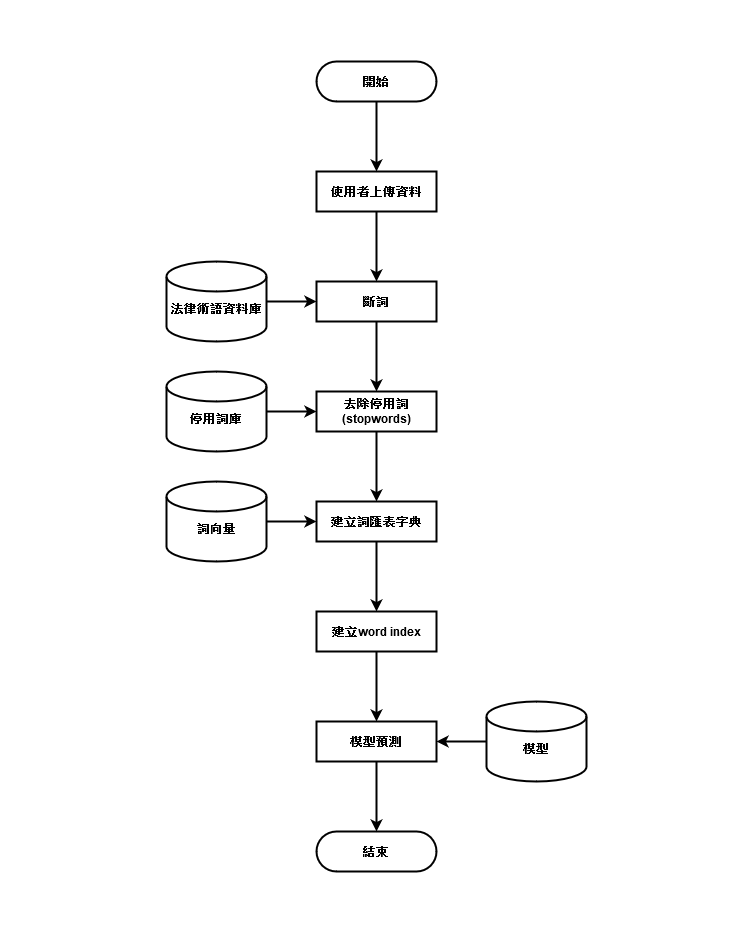

The diagram above was exported from draw.io. Its source (the exported page's mxGraphModel, read from the mxfile embedded in the PNG):
<mxGraphModel dx="2249" dy="1932" grid="1" gridSize="10" guides="1" tooltips="1" connect="1" arrows="1" fold="1" page="1" pageScale="1" pageWidth="827" pageHeight="1169" math="0" shadow="0">
  <root>
    <mxCell id="ISlZWDvbeogJ61ATHYll-0" />
    <mxCell id="ISlZWDvbeogJ61ATHYll-1" parent="ISlZWDvbeogJ61ATHYll-0" />
    <mxCell id="Mr1ZDxNiyA_NZkwbUHb8-0" value="" style="rounded=0;whiteSpace=wrap;html=1;glass=0;fillColor=none;strokeWidth=2;fontStyle=1;strokeColor=#FFFFFF;" parent="ISlZWDvbeogJ61ATHYll-1" vertex="1">
      <mxGeometry x="-305" y="-190" width="750" height="930" as="geometry" />
    </mxCell>
    <mxCell id="Mr1ZDxNiyA_NZkwbUHb8-3" style="edgeStyle=orthogonalEdgeStyle;rounded=0;orthogonalLoop=1;jettySize=auto;html=1;entryX=0.5;entryY=0;entryDx=0;entryDy=0;strokeWidth=2;fontStyle=1" parent="ISlZWDvbeogJ61ATHYll-1" source="Mr1ZDxNiyA_NZkwbUHb8-4" target="Mr1ZDxNiyA_NZkwbUHb8-12" edge="1">
      <mxGeometry relative="1" as="geometry" />
    </mxCell>
    <mxCell id="Mr1ZDxNiyA_NZkwbUHb8-4" value="斷詞" style="rounded=1;whiteSpace=wrap;html=1;fontSize=12;glass=0;strokeWidth=2;shadow=0;arcSize=0;fontStyle=1" parent="ISlZWDvbeogJ61ATHYll-1" vertex="1">
      <mxGeometry x="10" y="90" width="120" height="40" as="geometry" />
    </mxCell>
    <mxCell id="BaNpF1C4KasO0WTvVmBy-6" value="" style="edgeStyle=orthogonalEdgeStyle;rounded=0;orthogonalLoop=1;jettySize=auto;html=1;strokeWidth=2;" parent="ISlZWDvbeogJ61ATHYll-1" source="Mr1ZDxNiyA_NZkwbUHb8-8" target="Mr1ZDxNiyA_NZkwbUHb8-4" edge="1">
      <mxGeometry relative="1" as="geometry" />
    </mxCell>
    <mxCell id="Mr1ZDxNiyA_NZkwbUHb8-8" value="&lt;div&gt;&lt;br&gt;&lt;/div&gt;&lt;div&gt;法律術語資料庫&lt;/div&gt;" style="shape=cylinder2;whiteSpace=wrap;html=1;boundedLbl=1;backgroundOutline=1;size=15;strokeWidth=2;fontStyle=1" parent="ISlZWDvbeogJ61ATHYll-1" vertex="1">
      <mxGeometry x="-140" y="70" width="100" height="80" as="geometry" />
    </mxCell>
    <mxCell id="Mr1ZDxNiyA_NZkwbUHb8-9" style="edgeStyle=orthogonalEdgeStyle;rounded=0;orthogonalLoop=1;jettySize=auto;html=1;entryX=0;entryY=0.5;entryDx=0;entryDy=0;strokeWidth=2;fontStyle=1" parent="ISlZWDvbeogJ61ATHYll-1" source="Mr1ZDxNiyA_NZkwbUHb8-10" target="Mr1ZDxNiyA_NZkwbUHb8-12" edge="1">
      <mxGeometry relative="1" as="geometry">
        <Array as="points">
          <mxPoint x="-40" y="220" />
          <mxPoint x="-40" y="220" />
        </Array>
      </mxGeometry>
    </mxCell>
    <mxCell id="Mr1ZDxNiyA_NZkwbUHb8-10" value="&lt;div&gt;&lt;br&gt;&lt;/div&gt;&lt;div&gt;停用詞庫&lt;/div&gt;" style="shape=cylinder2;whiteSpace=wrap;html=1;boundedLbl=1;backgroundOutline=1;size=15;strokeWidth=2;fontStyle=1" parent="ISlZWDvbeogJ61ATHYll-1" vertex="1">
      <mxGeometry x="-140" y="180" width="100" height="80" as="geometry" />
    </mxCell>
    <mxCell id="Mr1ZDxNiyA_NZkwbUHb8-11" style="edgeStyle=orthogonalEdgeStyle;rounded=0;orthogonalLoop=1;jettySize=auto;html=1;fontStyle=1;strokeWidth=2;" parent="ISlZWDvbeogJ61ATHYll-1" source="Mr1ZDxNiyA_NZkwbUHb8-12" target="Mr1ZDxNiyA_NZkwbUHb8-23" edge="1">
      <mxGeometry relative="1" as="geometry">
        <Array as="points">
          <mxPoint x="70" y="290" />
          <mxPoint x="70" y="290" />
        </Array>
      </mxGeometry>
    </mxCell>
    <mxCell id="Mr1ZDxNiyA_NZkwbUHb8-12" value="&lt;div&gt;去除停用詞&lt;/div&gt;(stopwords)" style="rounded=1;whiteSpace=wrap;html=1;fontSize=12;glass=0;strokeWidth=2;shadow=0;arcSize=0;fontStyle=1" parent="ISlZWDvbeogJ61ATHYll-1" vertex="1">
      <mxGeometry x="10" y="200" width="120" height="40" as="geometry" />
    </mxCell>
    <mxCell id="Mr1ZDxNiyA_NZkwbUHb8-19" value="結束" style="rounded=1;whiteSpace=wrap;html=1;fontSize=12;glass=0;strokeWidth=2;shadow=0;arcSize=50;fontStyle=1" parent="ISlZWDvbeogJ61ATHYll-1" vertex="1">
      <mxGeometry x="10" y="640" width="120" height="40" as="geometry" />
    </mxCell>
    <mxCell id="BaNpF1C4KasO0WTvVmBy-0" style="edgeStyle=orthogonalEdgeStyle;rounded=0;orthogonalLoop=1;jettySize=auto;html=1;entryX=0.5;entryY=0;entryDx=0;entryDy=0;strokeWidth=2;" parent="ISlZWDvbeogJ61ATHYll-1" source="Mr1ZDxNiyA_NZkwbUHb8-21" target="Mr1ZDxNiyA_NZkwbUHb8-4" edge="1">
      <mxGeometry relative="1" as="geometry" />
    </mxCell>
    <mxCell id="Mr1ZDxNiyA_NZkwbUHb8-21" value="使用者上傳資料" style="rounded=1;whiteSpace=wrap;html=1;fontSize=12;glass=0;strokeWidth=2;shadow=0;arcSize=0;fontStyle=1" parent="ISlZWDvbeogJ61ATHYll-1" vertex="1">
      <mxGeometry x="10" y="-20" width="120" height="40" as="geometry" />
    </mxCell>
    <mxCell id="Mr1ZDxNiyA_NZkwbUHb8-22" style="edgeStyle=orthogonalEdgeStyle;rounded=0;orthogonalLoop=1;jettySize=auto;html=1;entryX=0.5;entryY=0;entryDx=0;entryDy=0;fontStyle=1;strokeWidth=2;" parent="ISlZWDvbeogJ61ATHYll-1" source="Mr1ZDxNiyA_NZkwbUHb8-23" target="Mr1ZDxNiyA_NZkwbUHb8-25" edge="1">
      <mxGeometry relative="1" as="geometry" />
    </mxCell>
    <mxCell id="Mr1ZDxNiyA_NZkwbUHb8-23" value="建立詞匯表字典" style="rounded=1;whiteSpace=wrap;html=1;fontSize=12;glass=0;strokeWidth=2;shadow=0;arcSize=0;fontStyle=1" parent="ISlZWDvbeogJ61ATHYll-1" vertex="1">
      <mxGeometry x="10" y="310" width="120" height="40" as="geometry" />
    </mxCell>
    <mxCell id="BaNpF1C4KasO0WTvVmBy-3" style="edgeStyle=orthogonalEdgeStyle;rounded=0;orthogonalLoop=1;jettySize=auto;html=1;entryX=0.5;entryY=0;entryDx=0;entryDy=0;strokeWidth=2;" parent="ISlZWDvbeogJ61ATHYll-1" source="Mr1ZDxNiyA_NZkwbUHb8-25" target="Mr1ZDxNiyA_NZkwbUHb8-31" edge="1">
      <mxGeometry relative="1" as="geometry" />
    </mxCell>
    <mxCell id="Mr1ZDxNiyA_NZkwbUHb8-25" value="建立word index" style="rounded=1;whiteSpace=wrap;html=1;fontSize=12;glass=0;strokeWidth=2;shadow=0;arcSize=0;fontStyle=1" parent="ISlZWDvbeogJ61ATHYll-1" vertex="1">
      <mxGeometry x="10" y="420" width="120" height="40" as="geometry" />
    </mxCell>
    <mxCell id="Mr1ZDxNiyA_NZkwbUHb8-27" value="" style="edgeStyle=orthogonalEdgeStyle;rounded=0;orthogonalLoop=1;jettySize=auto;html=1;strokeWidth=2;fontStyle=1" parent="ISlZWDvbeogJ61ATHYll-1" source="Mr1ZDxNiyA_NZkwbUHb8-28" target="Mr1ZDxNiyA_NZkwbUHb8-31" edge="1">
      <mxGeometry relative="1" as="geometry" />
    </mxCell>
    <mxCell id="Mr1ZDxNiyA_NZkwbUHb8-28" value="&lt;div&gt;&lt;br&gt;&lt;/div&gt;&lt;div&gt;模型&lt;/div&gt;" style="shape=cylinder2;whiteSpace=wrap;html=1;boundedLbl=1;backgroundOutline=1;size=15;strokeWidth=2;fontStyle=1" parent="ISlZWDvbeogJ61ATHYll-1" vertex="1">
      <mxGeometry x="180" y="510" width="100" height="80" as="geometry" />
    </mxCell>
    <mxCell id="Mr1ZDxNiyA_NZkwbUHb8-29" style="edgeStyle=orthogonalEdgeStyle;rounded=0;orthogonalLoop=1;jettySize=auto;html=1;strokeWidth=2;fontStyle=1" parent="ISlZWDvbeogJ61ATHYll-1" source="Mr1ZDxNiyA_NZkwbUHb8-30" target="Mr1ZDxNiyA_NZkwbUHb8-23" edge="1">
      <mxGeometry relative="1" as="geometry" />
    </mxCell>
    <mxCell id="Mr1ZDxNiyA_NZkwbUHb8-30" value="&lt;div&gt;&lt;br&gt;&lt;/div&gt;&lt;div&gt;詞向量&lt;/div&gt;" style="shape=cylinder2;whiteSpace=wrap;html=1;boundedLbl=1;backgroundOutline=1;size=15;strokeWidth=2;fontStyle=1" parent="ISlZWDvbeogJ61ATHYll-1" vertex="1">
      <mxGeometry x="-140" y="290" width="100" height="80" as="geometry" />
    </mxCell>
    <mxCell id="BaNpF1C4KasO0WTvVmBy-4" style="edgeStyle=orthogonalEdgeStyle;rounded=0;orthogonalLoop=1;jettySize=auto;html=1;entryX=0.5;entryY=0;entryDx=0;entryDy=0;strokeWidth=2;" parent="ISlZWDvbeogJ61ATHYll-1" source="Mr1ZDxNiyA_NZkwbUHb8-31" target="Mr1ZDxNiyA_NZkwbUHb8-19" edge="1">
      <mxGeometry relative="1" as="geometry" />
    </mxCell>
    <mxCell id="Mr1ZDxNiyA_NZkwbUHb8-31" value="模型預測" style="rounded=1;whiteSpace=wrap;html=1;fontSize=12;glass=0;strokeWidth=2;shadow=0;arcSize=0;fontStyle=1" parent="ISlZWDvbeogJ61ATHYll-1" vertex="1">
      <mxGeometry x="10" y="530" width="120" height="40" as="geometry" />
    </mxCell>
    <mxCell id="T4CP4hrgMrzsZgg64iP5-23" style="edgeStyle=orthogonalEdgeStyle;rounded=0;orthogonalLoop=1;jettySize=auto;html=1;entryX=0.5;entryY=0;entryDx=0;entryDy=0;strokeWidth=2;" parent="ISlZWDvbeogJ61ATHYll-1" source="T4CP4hrgMrzsZgg64iP5-22" target="Mr1ZDxNiyA_NZkwbUHb8-21" edge="1">
      <mxGeometry relative="1" as="geometry" />
    </mxCell>
    <mxCell id="T4CP4hrgMrzsZgg64iP5-22" value="&lt;div&gt;開始&lt;/div&gt;" style="rounded=1;whiteSpace=wrap;html=1;fontSize=12;glass=0;strokeWidth=2;shadow=0;arcSize=50;fontStyle=1" parent="ISlZWDvbeogJ61ATHYll-1" vertex="1">
      <mxGeometry x="10" y="-130" width="120" height="40" as="geometry" />
    </mxCell>
  </root>
</mxGraphModel>